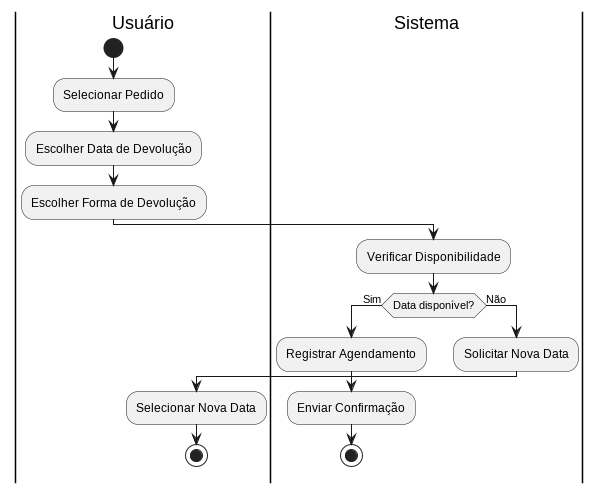

The diagram above was rendered by PlantUML. Its source (embedded in the PNG):
@startuml "Diagrama de Atividade - Agendar Devolução"

|Usuário|

start

:Selecionar Pedido;

:Escolher Data de Devolução;

:Escolher Forma de Devolução;

|Sistema|

:Verificar Disponibilidade;

if (Data disponível?) then (Sim)

:Registrar Agendamento;

:Enviar Confirmação;

stop

else (Não)

:Solicitar Nova Data;

|Usuário|

:Selecionar Nova Data;

stop

endif

@enduml